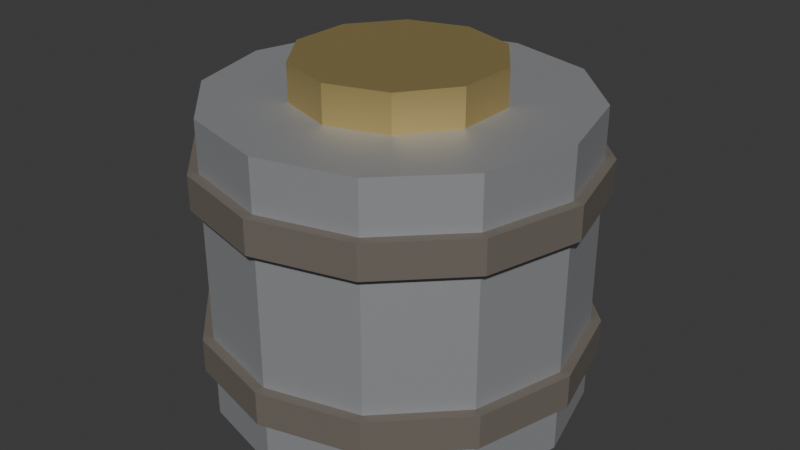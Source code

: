 # Source: item-ammo.blend  (saved by Blender 4.5.92; exported with 4.5.12 LTS)
import bpy
from mathutils import Matrix  # noqa: F401  (used for matrix-valued properties, if any)

bpy.ops.wm.read_factory_settings(use_empty=True)
scene = bpy.context.scene
scene.name = 'Scene'

# ---- collections
col_collection = bpy.data.collections.new('Collection'); scene.collection.children.link(col_collection)

# ---- materials (node trees are filled in below, after node groups)
mat_item_ammo_metal = bpy.data.materials.new('item-ammo_metal')
mat_item_ammo_dark = bpy.data.materials.new('item-ammo_dark')
mat_item_ammo_brass = bpy.data.materials.new('item-ammo_brass')

# ---- material node trees
mat_item_ammo_metal.use_nodes = True; mat_item_ammo_metal.node_tree.nodes.clear()
_N = mat_item_ammo_metal.node_tree.nodes; _L = mat_item_ammo_metal.node_tree.links
n0 = _N.new('ShaderNodeBsdfPrincipled'); n0.name = 'Principled BSDF'; n0.location = (-200, 100)
n0.inputs[0].default_value = (0.45, 0.46, 0.48, 1.0)
n0.inputs[1].default_value = 0.55
n0.inputs[2].default_value = 0.55
n1 = _N.new('ShaderNodeOutputMaterial'); n1.name = 'Material Output'; n1.location = (200, 100)
_L.new(n0.outputs[0], n1.inputs[0])
n1.is_active_output = True
mat_item_ammo_dark.use_nodes = True; mat_item_ammo_dark.node_tree.nodes.clear()
_N = mat_item_ammo_dark.node_tree.nodes; _L = mat_item_ammo_dark.node_tree.links
n0 = _N.new('ShaderNodeBsdfPrincipled'); n0.name = 'Principled BSDF'; n0.location = (-200, 100)
n0.inputs[0].default_value = (0.15, 0.13, 0.11, 1.0)
n0.inputs[2].default_value = 0.85
n1 = _N.new('ShaderNodeOutputMaterial'); n1.name = 'Material Output'; n1.location = (200, 100)
_L.new(n0.outputs[0], n1.inputs[0])
n1.is_active_output = True
mat_item_ammo_brass.use_nodes = True; mat_item_ammo_brass.node_tree.nodes.clear()
_N = mat_item_ammo_brass.node_tree.nodes; _L = mat_item_ammo_brass.node_tree.links
n0 = _N.new('ShaderNodeBsdfPrincipled'); n0.name = 'Principled BSDF'; n0.location = (-200, 100)
n0.inputs[0].default_value = (0.65, 0.5, 0.2, 1.0)
n0.inputs[1].default_value = 0.7
n0.inputs[2].default_value = 0.4
n1 = _N.new('ShaderNodeOutputMaterial'); n1.name = 'Material Output'; n1.location = (200, 100)
_L.new(n0.outputs[0], n1.inputs[0])
n1.is_active_output = True

# ---- world
world_world = bpy.data.worlds.new('World'); scene.world = world_world
world_world.use_nodes = True; world_world.node_tree.nodes.clear()
_N = world_world.node_tree.nodes; _L = world_world.node_tree.links
n0 = _N.new('ShaderNodeOutputWorld'); n0.name = 'World Output'; n0.location = (200, 100)
n1 = _N.new('ShaderNodeBackground'); n1.name = 'Background'; n1.location = (-200, 100)
n1.inputs[0].default_value = (0.05088, 0.05088, 0.05088, 1.0)
_L.new(n1.outputs[0], n0.inputs[0])
n0.is_active_output = True
world_world.color = (0.05088, 0.05088, 0.05088)
world_world.sun_shadow_jitter_overblur = 0.0

# ---- meshes
me_cylinder = bpy.data.meshes.new('Cylinder')
me_cylinder.from_pydata([(0.0, 0.55, -0.45), (0.0, 0.55, 0.45), (0.275, 0.4763, -0.45), (0.275, 0.4763, 0.45), (0.4763, 0.275, -0.45), (0.4763, 0.275, 0.45), (0.55, 0.0, -0.45), (0.55, 0.0, 0.45), (0.4763, -0.275, -0.45), (0.4763, -0.275, 0.45), (0.275, -0.4763, -0.45), (0.275, -0.4763, 0.45), (0.0, -0.55, -0.45), (0.0, -0.55, 0.45), (-0.275, -0.4763, -0.45), (-0.275, -0.4763, 0.45), (-0.4763, -0.275, -0.45), (-0.4763, -0.275, 0.45), (-0.55, 0.0, -0.45), (-0.55, 0.0, 0.45), (-0.4763, 0.275, -0.45), (-0.4763, 0.275, 0.45), (-0.275, 0.4763, -0.45), (-0.275, 0.4763, 0.45), (0.0, 0.58, -0.3), (0.0, 0.58, -0.2), (0.29, 0.5023, -0.3), (0.29, 0.5023, -0.2), (0.5023, 0.29, -0.3), (0.5023, 0.29, -0.2), (0.58, 0.0, -0.3), (0.58, 0.0, -0.2), (0.5023, -0.29, -0.3), (0.5023, -0.29, -0.2), (0.29, -0.5023, -0.3), (0.29, -0.5023, -0.2), (0.0, -0.58, -0.3), (0.0, -0.58, -0.2), (-0.29, -0.5023, -0.3), (-0.29, -0.5023, -0.2), (-0.5023, -0.29, -0.3), (-0.5023, -0.29, -0.2), (-0.58, 0.0, -0.3), (-0.58, 0.0, -0.2), (-0.5023, 0.29, -0.3), (-0.5023, 0.29, -0.2), (-0.29, 0.5023, -0.3), (-0.29, 0.5023, -0.2), (0.0, 0.58, 0.2), (0.0, 0.58, 0.3), (0.29, 0.5023, 0.2), (0.29, 0.5023, 0.3), (0.5023, 0.29, 0.2), (0.5023, 0.29, 0.3), (0.58, 0.0, 0.2), (0.58, 0.0, 0.3), (0.5023, -0.29, 0.2), (0.5023, -0.29, 0.3), (0.29, -0.5023, 0.2), (0.29, -0.5023, 0.3), (0.0, -0.58, 0.2), (0.0, -0.58, 0.3), (-0.29, -0.5023, 0.2), (-0.29, -0.5023, 0.3), (-0.5023, -0.29, 0.2), (-0.5023, -0.29, 0.3), (-0.58, 0.0, 0.2), (-0.58, 0.0, 0.3), (-0.5023, 0.29, 0.2), (-0.5023, 0.29, 0.3), (-0.29, 0.5023, 0.2), (-0.29, 0.5023, 0.3), (0.0, 0.3, 0.44), (0.0, 0.3, 0.56), (0.1763, 0.2427, 0.44), (0.1763, 0.2427, 0.56), (0.2853, 0.09271, 0.44), (0.2853, 0.09271, 0.56), (0.2853, -0.09271, 0.44), (0.2853, -0.09271, 0.56), (0.1763, -0.2427, 0.44), (0.1763, -0.2427, 0.56), (0.0, -0.3, 0.44), (0.0, -0.3, 0.56), (-0.1763, -0.2427, 0.44), (-0.1763, -0.2427, 0.56), (-0.2853, -0.09271, 0.44), (-0.2853, -0.09271, 0.56), (-0.2853, 0.09271, 0.44), (-0.2853, 0.09271, 0.56), (-0.1763, 0.2427, 0.44), (-0.1763, 0.2427, 0.56)], [], [(0, 1, 3, 2), (2, 3, 5, 4), (4, 5, 7, 6), (6, 7, 9, 8), (8, 9, 11, 10), (10, 11, 13, 12), (12, 13, 15, 14), (14, 15, 17, 16), (16, 17, 19, 18), (18, 19, 21, 20), (3, 1, 23, 21, 19, 17, 15, 13, 11, 9, 7, 5), (20, 21, 23, 22), (22, 23, 1, 0), (0, 2, 4, 6, 8, 10, 12, 14, 16, 18, 20, 22), (24, 25, 27, 26), (26, 27, 29, 28), (28, 29, 31, 30), (30, 31, 33, 32), (32, 33, 35, 34), (34, 35, 37, 36), (36, 37, 39, 38), (38, 39, 41, 40), (40, 41, 43, 42), (42, 43, 45, 44), (27, 25, 47, 45, 43, 41, 39, 37, 35, 33, 31, 29), (44, 45, 47, 46), (46, 47, 25, 24), (24, 26, 28, 30, 32, 34, 36, 38, 40, 42, 44, 46), (48, 49, 51, 50), (50, 51, 53, 52), (52, 53, 55, 54), (54, 55, 57, 56), (56, 57, 59, 58), (58, 59, 61, 60), (60, 61, 63, 62), (62, 63, 65, 64), (64, 65, 67, 66), (66, 67, 69, 68), (51, 49, 71, 69, 67, 65, 63, 61, 59, 57, 55, 53), (68, 69, 71, 70), (70, 71, 49, 48), (48, 50, 52, 54, 56, 58, 60, 62, 64, 66, 68, 70), (72, 73, 75, 74), (74, 75, 77, 76), (76, 77, 79, 78), (78, 79, 81, 80), (80, 81, 83, 82), (82, 83, 85, 84), (84, 85, 87, 86), (86, 87, 89, 88), (75, 73, 91, 89, 87, 85, 83, 81, 79, 77), (88, 89, 91, 90), (90, 91, 73, 72), (72, 74, 76, 78, 80, 82, 84, 86, 88, 90)])
me_cylinder.polygons.foreach_set('material_index', [0, 0, 0, 0, 0, 0, 0, 0, 0, 0, 0, 0, 0, 0, 1, 1, 1, 1, 1, 1, 1, 1, 1, 1, 1, 1, 1, 1, 1, 1, 1, 1, 1, 1, 1, 1, 1, 1, 1, 1, 1, 1, 2, 2, 2, 2, 2, 2, 2, 2, 2, 2, 2, 2])
_uv = me_cylinder.uv_layers.new(name='UVMap')
_uv.uv.foreach_set('vector', [1.0, 0.5, 1.0, 1.0, 0.9167, 1.0, 0.9167, 0.5, 0.9167, 0.5, 0.9167, 1.0, 0.8333, 1.0, 0.8333, 0.5, 0.8333, 0.5, 0.8333, 1.0, 0.75, 1.0, 0.75, 0.5, 0.75, 0.5, 0.75, 1.0, 0.6667, 1.0, 0.6667, 0.5, 0.6667, 0.5, 0.6667, 1.0, 0.5833, 1.0, 0.5833, 0.5, 0.5833, 0.5, 0.5833, 1.0, 0.5, 1.0, 0.5, 0.5, 0.5, 0.5, 0.5, 1.0, 0.4167, 1.0, 0.4167, 0.5, 0.4167, 0.5, 0.4167, 1.0, 0.3333, 1.0, 0.3333, 0.5, 0.3333, 0.5, 0.3333, 1.0, 0.25, 1.0, 0.25, 0.5, 0.25, 0.5, 0.25, 1.0, 0.1667, 1.0, 0.1667, 0.5, 0.37, 0.4578, 0.25, 0.49, 0.13, 0.4578, 0.04215, 0.37, 0.01, 0.25, 0.04215, 0.13, 0.13, 0.04215, 0.25, 0.01, 0.37, 0.04215, 0.4578, 0.13, 0.49, 0.25, 0.4578, 0.37, 0.1667, 0.5, 0.1667, 1.0, 0.08333, 1.0, 0.08333, 0.5, 0.08333, 0.5, 0.08333, 1.0, 7.451e-08, 1.0, 7.451e-08, 0.5, 0.75, 0.49, 0.87, 0.4578, 0.9578, 0.37, 0.99, 0.25, 0.9578, 0.13, 0.87, 0.04215, 0.75, 0.01, 0.63, 0.04215, 0.5422, 0.13, 0.51, 0.25, 0.5422, 0.37, 0.63, 0.4578, 1.0, 0.5, 1.0, 1.0, 0.9167, 1.0, 0.9167, 0.5, 0.9167, 0.5, 0.9167, 1.0, 0.8333, 1.0, 0.8333, 0.5, 0.8333, 0.5, 0.8333, 1.0, 0.75, 1.0, 0.75, 0.5, 0.75, 0.5, 0.75, 1.0, 0.6667, 1.0, 0.6667, 0.5, 0.6667, 0.5, 0.6667, 1.0, 0.5833, 1.0, 0.5833, 0.5, 0.5833, 0.5, 0.5833, 1.0, 0.5, 1.0, 0.5, 0.5, 0.5, 0.5, 0.5, 1.0, 0.4167, 1.0, 0.4167, 0.5, 0.4167, 0.5, 0.4167, 1.0, 0.3333, 1.0, 0.3333, 0.5, 0.3333, 0.5, 0.3333, 1.0, 0.25, 1.0, 0.25, 0.5, 0.25, 0.5, 0.25, 1.0, 0.1667, 1.0, 0.1667, 0.5, 0.37, 0.4578, 0.25, 0.49, 0.13, 0.4578, 0.04215, 0.37, 0.01, 0.25, 0.04215, 0.13, 0.13, 0.04215, 0.25, 0.01, 0.37, 0.04215, 0.4578, 0.13, 0.49, 0.25, 0.4578, 0.37, 0.1667, 0.5, 0.1667, 1.0, 0.08333, 1.0, 0.08333, 0.5, 0.08333, 0.5, 0.08333, 1.0, 7.451e-08, 1.0, 7.451e-08, 0.5, 0.75, 0.49, 0.87, 0.4578, 0.9578, 0.37, 0.99, 0.25, 0.9578, 0.13, 0.87, 0.04215, 0.75, 0.01, 0.63, 0.04215, 0.5422, 0.13, 0.51, 0.25, 0.5422, 0.37, 0.63, 0.4578, 1.0, 0.5, 1.0, 1.0, 0.9167, 1.0, 0.9167, 0.5, 0.9167, 0.5, 0.9167, 1.0, 0.8333, 1.0, 0.8333, 0.5, 0.8333, 0.5, 0.8333, 1.0, 0.75, 1.0, 0.75, 0.5, 0.75, 0.5, 0.75, 1.0, 0.6667, 1.0, 0.6667, 0.5, 0.6667, 0.5, 0.6667, 1.0, 0.5833, 1.0, 0.5833, 0.5, 0.5833, 0.5, 0.5833, 1.0, 0.5, 1.0, 0.5, 0.5, 0.5, 0.5, 0.5, 1.0, 0.4167, 1.0, 0.4167, 0.5, 0.4167, 0.5, 0.4167, 1.0, 0.3333, 1.0, 0.3333, 0.5, 0.3333, 0.5, 0.3333, 1.0, 0.25, 1.0, 0.25, 0.5, 0.25, 0.5, 0.25, 1.0, 0.1667, 1.0, 0.1667, 0.5, 0.37, 0.4578, 0.25, 0.49, 0.13, 0.4578, 0.04215, 0.37, 0.01, 0.25, 0.04215, 0.13, 0.13, 0.04215, 0.25, 0.01, 0.37, 0.04215, 0.4578, 0.13, 0.49, 0.25, 0.4578, 0.37, 0.1667, 0.5, 0.1667, 1.0, 0.08333, 1.0, 0.08333, 0.5, 0.08333, 0.5, 0.08333, 1.0, 7.451e-08, 1.0, 7.451e-08, 0.5, 0.75, 0.49, 0.87, 0.4578, 0.9578, 0.37, 0.99, 0.25, 0.9578, 0.13, 0.87, 0.04215, 0.75, 0.01, 0.63, 0.04215, 0.5422, 0.13, 0.51, 0.25, 0.5422, 0.37, 0.63, 0.4578, 1.0, 0.5, 1.0, 1.0, 0.9, 1.0, 0.9, 0.5, 0.9, 0.5, 0.9, 1.0, 0.8, 1.0, 0.8, 0.5, 0.8, 0.5, 0.8, 1.0, 0.7, 1.0, 0.7, 0.5, 0.7, 0.5, 0.7, 1.0, 0.6, 1.0, 0.6, 0.5, 0.6, 0.5, 0.6, 1.0, 0.5, 1.0, 0.5, 0.5, 0.5, 0.5, 0.5, 1.0, 0.4, 1.0, 0.4, 0.5, 0.4, 0.5, 0.4, 1.0, 0.3, 1.0, 0.3, 0.5, 0.3, 0.5, 0.3, 1.0, 0.2, 1.0, 0.2, 0.5, 0.3911, 0.4442, 0.25, 0.49, 0.1089, 0.4442, 0.02175, 0.3242, 0.02175, 0.1758, 0.1089, 0.05584, 0.25, 0.01, 0.3911, 0.05584, 0.4783, 0.1758, 0.4783, 0.3242, 0.2, 0.5, 0.2, 1.0, 0.1, 1.0, 0.1, 0.5, 0.1, 0.5, 0.1, 1.0, -7.451e-08, 1.0, -7.451e-08, 0.5, 0.75, 0.49, 0.8911, 0.4442, 0.9783, 0.3242, 0.9783, 0.1758, 0.8911, 0.05584, 0.75, 0.01, 0.6089, 0.05584, 0.5217, 0.1758, 0.5217, 0.3242, 0.6089, 0.4442])
me_cylinder.materials.append(mat_item_ammo_metal)
me_cylinder.materials.append(mat_item_ammo_dark)
me_cylinder.materials.append(mat_item_ammo_brass)
me_cylinder.update()

# ---- objects
ob_item_ammo = bpy.data.objects.new('item-ammo', me_cylinder)

# ---- transforms, parenting, visibility, modifiers, constraints
ob_item_ammo.location = (0.0, 0.0, 0.45)

# ---- collection membership
col_collection.objects.link(ob_item_ammo)

# ---- scene / render settings (as saved in the file)
scene.frame_start = 1; scene.frame_end = 250; scene.frame_set(1)
scene.render.engine = 'BLENDER_EEVEE_NEXT'
bpy.context.view_layer.update()

# ---- added for rendering (the .blend has no active camera and no usable light): camera, sun
cam_auto = bpy.data.cameras.new('AutoCamera')
cam_auto.lens = 50.0
cam_auto.sensor_width = 36.0
cam_auto.clip_end = 1000.0
ob_auto_camera = bpy.data.objects.new('AutoCamera', cam_auto)
scene.collection.objects.link(ob_auto_camera)
ob_auto_camera.location = (1.78242, -2.1389, 1.93094)
ob_auto_camera.rotation_euler = (1.09748, -7.21219e-08, 0.694738)
scene.camera = ob_auto_camera
light_auto_sun = bpy.data.lights.new('AutoSun', 'SUN')
light_auto_sun.energy = 3.0
light_auto_sun.angle = 0.0523599
ob_auto_sun = bpy.data.objects.new('AutoSun', light_auto_sun)
scene.collection.objects.link(ob_auto_sun)
ob_auto_sun.rotation_euler = (0.872665, 0.174533, 0.523599)
bpy.context.view_layer.update()
